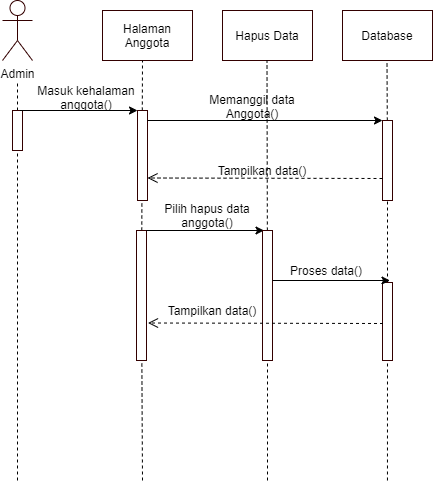

The diagram above was exported from draw.io. Its source (the exported page's mxGraphModel, read from the mxfile embedded in the PNG):
<mxGraphModel dx="1038" dy="580" grid="1" gridSize="10" guides="1" tooltips="1" connect="1" arrows="1" fold="1" page="1" pageScale="1" pageWidth="827" pageHeight="1169" math="0" shadow="0">
  <root>
    <mxCell id="0" />
    <mxCell id="1" parent="0" />
    <mxCell id="ZHUhwsxuq3rnonvQ1H8C-37" value="Admin" style="shape=umlActor;verticalLabelPosition=bottom;verticalAlign=top;html=1;outlineConnect=0;strokeColor=#330000;" vertex="1" parent="1">
      <mxGeometry x="90" y="40" width="30" height="60" as="geometry" />
    </mxCell>
    <mxCell id="ZHUhwsxuq3rnonvQ1H8C-38" value="" style="endArrow=none;dashed=1;html=1;" edge="1" parent="1" source="ZHUhwsxuq3rnonvQ1H8C-45">
      <mxGeometry width="50" height="50" relative="1" as="geometry">
        <mxPoint x="105" y="471" as="sourcePoint" />
        <mxPoint x="105" y="121" as="targetPoint" />
      </mxGeometry>
    </mxCell>
    <mxCell id="ZHUhwsxuq3rnonvQ1H8C-39" value="Halaman Anggota" style="rounded=0;whiteSpace=wrap;html=1;strokeColor=#330000;" vertex="1" parent="1">
      <mxGeometry x="190" y="50" width="90" height="50" as="geometry" />
    </mxCell>
    <mxCell id="ZHUhwsxuq3rnonvQ1H8C-40" value="Hapus Data" style="rounded=0;whiteSpace=wrap;html=1;strokeColor=#330000;" vertex="1" parent="1">
      <mxGeometry x="310" y="50" width="90" height="50" as="geometry" />
    </mxCell>
    <mxCell id="ZHUhwsxuq3rnonvQ1H8C-41" value="Database" style="rounded=0;whiteSpace=wrap;html=1;strokeColor=#330000;" vertex="1" parent="1">
      <mxGeometry x="430" y="50" width="90" height="50" as="geometry" />
    </mxCell>
    <mxCell id="ZHUhwsxuq3rnonvQ1H8C-42" value="" style="endArrow=none;dashed=1;html=1;" edge="1" parent="1" source="ZHUhwsxuq3rnonvQ1H8C-87">
      <mxGeometry width="50" height="50" relative="1" as="geometry">
        <mxPoint x="230" y="520" as="sourcePoint" />
        <mxPoint x="230" y="100" as="targetPoint" />
      </mxGeometry>
    </mxCell>
    <mxCell id="ZHUhwsxuq3rnonvQ1H8C-43" value="" style="endArrow=none;dashed=1;html=1;" edge="1" parent="1" source="ZHUhwsxuq3rnonvQ1H8C-90">
      <mxGeometry width="50" height="50" relative="1" as="geometry">
        <mxPoint x="354.93181818181824" y="480" as="sourcePoint" />
        <mxPoint x="354.5" y="100" as="targetPoint" />
      </mxGeometry>
    </mxCell>
    <mxCell id="ZHUhwsxuq3rnonvQ1H8C-44" value="" style="endArrow=none;dashed=1;html=1;" edge="1" parent="1" source="ZHUhwsxuq3rnonvQ1H8C-81">
      <mxGeometry width="50" height="50" relative="1" as="geometry">
        <mxPoint x="474.9565217391305" y="520" as="sourcePoint" />
        <mxPoint x="474.5" y="100" as="targetPoint" />
      </mxGeometry>
    </mxCell>
    <mxCell id="ZHUhwsxuq3rnonvQ1H8C-45" value="" style="rounded=0;whiteSpace=wrap;html=1;strokeColor=#330000;" vertex="1" parent="1">
      <mxGeometry x="100" y="150" width="10" height="40" as="geometry" />
    </mxCell>
    <mxCell id="ZHUhwsxuq3rnonvQ1H8C-46" value="" style="endArrow=none;dashed=1;html=1;" edge="1" parent="1" target="ZHUhwsxuq3rnonvQ1H8C-45">
      <mxGeometry width="50" height="50" relative="1" as="geometry">
        <mxPoint x="105" y="520" as="sourcePoint" />
        <mxPoint x="105" y="121" as="targetPoint" />
      </mxGeometry>
    </mxCell>
    <mxCell id="ZHUhwsxuq3rnonvQ1H8C-47" value="" style="rounded=0;whiteSpace=wrap;html=1;strokeColor=#330000;" vertex="1" parent="1">
      <mxGeometry x="225" y="150" width="10" height="90" as="geometry" />
    </mxCell>
    <mxCell id="ZHUhwsxuq3rnonvQ1H8C-49" value="" style="endArrow=classic;html=1;exitX=0.75;exitY=0;exitDx=0;exitDy=0;entryX=0;entryY=0;entryDx=0;entryDy=0;" edge="1" parent="1" source="ZHUhwsxuq3rnonvQ1H8C-45" target="ZHUhwsxuq3rnonvQ1H8C-47">
      <mxGeometry width="50" height="50" relative="1" as="geometry">
        <mxPoint x="390" y="250" as="sourcePoint" />
        <mxPoint x="440" y="200" as="targetPoint" />
      </mxGeometry>
    </mxCell>
    <mxCell id="ZHUhwsxuq3rnonvQ1H8C-50" value="Masuk kehalaman&lt;br&gt;anggota()" style="text;html=1;strokeColor=none;fillColor=none;align=center;verticalAlign=middle;whiteSpace=wrap;rounded=0;" vertex="1" parent="1">
      <mxGeometry x="124" y="127" width="100" height="20" as="geometry" />
    </mxCell>
    <mxCell id="ZHUhwsxuq3rnonvQ1H8C-81" value="" style="rounded=0;whiteSpace=wrap;html=1;strokeColor=#330000;" vertex="1" parent="1">
      <mxGeometry x="470" y="160" width="10" height="80" as="geometry" />
    </mxCell>
    <mxCell id="ZHUhwsxuq3rnonvQ1H8C-82" value="" style="endArrow=none;dashed=1;html=1;" edge="1" parent="1" source="ZHUhwsxuq3rnonvQ1H8C-101" target="ZHUhwsxuq3rnonvQ1H8C-81">
      <mxGeometry width="50" height="50" relative="1" as="geometry">
        <mxPoint x="474.9565217391305" y="520" as="sourcePoint" />
        <mxPoint x="474.5" y="100" as="targetPoint" />
      </mxGeometry>
    </mxCell>
    <mxCell id="ZHUhwsxuq3rnonvQ1H8C-83" value="" style="endArrow=classic;html=1;exitX=0.75;exitY=0;exitDx=0;exitDy=0;entryX=0;entryY=0;entryDx=0;entryDy=0;" edge="1" parent="1" target="ZHUhwsxuq3rnonvQ1H8C-81">
      <mxGeometry width="50" height="50" relative="1" as="geometry">
        <mxPoint x="235" y="160" as="sourcePoint" />
        <mxPoint x="352.5" y="160.0000000000001" as="targetPoint" />
      </mxGeometry>
    </mxCell>
    <mxCell id="ZHUhwsxuq3rnonvQ1H8C-84" value="Memanggil data Anggota()" style="text;html=1;strokeColor=none;fillColor=none;align=center;verticalAlign=middle;whiteSpace=wrap;rounded=0;" vertex="1" parent="1">
      <mxGeometry x="290" y="136" width="100" height="20" as="geometry" />
    </mxCell>
    <mxCell id="ZHUhwsxuq3rnonvQ1H8C-85" value="" style="html=1;verticalAlign=bottom;endArrow=open;dashed=1;endSize=8;entryX=1;entryY=0.75;entryDx=0;entryDy=0;" edge="1" parent="1" target="ZHUhwsxuq3rnonvQ1H8C-47">
      <mxGeometry x="-0.25" y="-50" relative="1" as="geometry">
        <mxPoint x="470" y="218" as="sourcePoint" />
        <mxPoint x="370" y="320" as="targetPoint" />
        <mxPoint as="offset" />
      </mxGeometry>
    </mxCell>
    <mxCell id="ZHUhwsxuq3rnonvQ1H8C-86" value="Tampilkan data()" style="text;html=1;strokeColor=none;fillColor=none;align=center;verticalAlign=middle;whiteSpace=wrap;rounded=0;" vertex="1" parent="1">
      <mxGeometry x="300" y="200" width="100" height="20" as="geometry" />
    </mxCell>
    <mxCell id="ZHUhwsxuq3rnonvQ1H8C-87" value="" style="rounded=0;whiteSpace=wrap;html=1;strokeColor=#330000;" vertex="1" parent="1">
      <mxGeometry x="224" y="270" width="10" height="130" as="geometry" />
    </mxCell>
    <mxCell id="ZHUhwsxuq3rnonvQ1H8C-88" value="" style="endArrow=none;dashed=1;html=1;" edge="1" parent="1" target="ZHUhwsxuq3rnonvQ1H8C-87">
      <mxGeometry width="50" height="50" relative="1" as="geometry">
        <mxPoint x="230" y="520" as="sourcePoint" />
        <mxPoint x="230" y="100" as="targetPoint" />
      </mxGeometry>
    </mxCell>
    <mxCell id="ZHUhwsxuq3rnonvQ1H8C-89" value="" style="endArrow=classic;html=1;exitX=0.75;exitY=0;exitDx=0;exitDy=0;entryX=0;entryY=0;entryDx=0;entryDy=0;" edge="1" parent="1">
      <mxGeometry width="50" height="50" relative="1" as="geometry">
        <mxPoint x="234" y="270" as="sourcePoint" />
        <mxPoint x="351.5" y="270.0000000000001" as="targetPoint" />
      </mxGeometry>
    </mxCell>
    <mxCell id="ZHUhwsxuq3rnonvQ1H8C-90" value="" style="rounded=0;whiteSpace=wrap;html=1;strokeColor=#330000;" vertex="1" parent="1">
      <mxGeometry x="350" y="270" width="10" height="130" as="geometry" />
    </mxCell>
    <mxCell id="ZHUhwsxuq3rnonvQ1H8C-92" value="" style="endArrow=none;dashed=1;html=1;" edge="1" parent="1" target="ZHUhwsxuq3rnonvQ1H8C-90">
      <mxGeometry width="50" height="50" relative="1" as="geometry">
        <mxPoint x="355" y="520" as="sourcePoint" />
        <mxPoint x="354.5" y="100" as="targetPoint" />
      </mxGeometry>
    </mxCell>
    <mxCell id="ZHUhwsxuq3rnonvQ1H8C-95" value="Pilih hapus data anggota()" style="text;html=1;strokeColor=none;fillColor=none;align=center;verticalAlign=middle;whiteSpace=wrap;rounded=0;" vertex="1" parent="1">
      <mxGeometry x="245" y="245" width="100" height="20" as="geometry" />
    </mxCell>
    <mxCell id="ZHUhwsxuq3rnonvQ1H8C-101" value="" style="rounded=0;whiteSpace=wrap;html=1;strokeColor=#330000;" vertex="1" parent="1">
      <mxGeometry x="470" y="322" width="10" height="78" as="geometry" />
    </mxCell>
    <mxCell id="ZHUhwsxuq3rnonvQ1H8C-102" value="" style="endArrow=none;dashed=1;html=1;" edge="1" parent="1" target="ZHUhwsxuq3rnonvQ1H8C-101">
      <mxGeometry width="50" height="50" relative="1" as="geometry">
        <mxPoint x="474.9565217391305" y="520" as="sourcePoint" />
        <mxPoint x="474.99456521739125" y="240" as="targetPoint" />
      </mxGeometry>
    </mxCell>
    <mxCell id="ZHUhwsxuq3rnonvQ1H8C-107" value="" style="endArrow=classic;html=1;exitX=0.75;exitY=0;exitDx=0;exitDy=0;entryX=0;entryY=0;entryDx=0;entryDy=0;" edge="1" parent="1">
      <mxGeometry width="50" height="50" relative="1" as="geometry">
        <mxPoint x="360" y="320" as="sourcePoint" />
        <mxPoint x="477.5" y="320.0000000000001" as="targetPoint" />
      </mxGeometry>
    </mxCell>
    <mxCell id="ZHUhwsxuq3rnonvQ1H8C-108" value="Proses data()" style="text;html=1;strokeColor=none;fillColor=none;align=center;verticalAlign=middle;whiteSpace=wrap;rounded=0;" vertex="1" parent="1">
      <mxGeometry x="364" y="300" width="100" height="20" as="geometry" />
    </mxCell>
    <mxCell id="ZHUhwsxuq3rnonvQ1H8C-110" value="" style="html=1;verticalAlign=bottom;endArrow=open;dashed=1;endSize=8;entryX=1;entryY=0.75;entryDx=0;entryDy=0;" edge="1" parent="1">
      <mxGeometry x="-0.25" y="-50" relative="1" as="geometry">
        <mxPoint x="470.5" y="363" as="sourcePoint" />
        <mxPoint x="235.5" y="362.5" as="targetPoint" />
        <mxPoint as="offset" />
      </mxGeometry>
    </mxCell>
    <mxCell id="ZHUhwsxuq3rnonvQ1H8C-111" value="Tampilkan data()" style="text;html=1;strokeColor=none;fillColor=none;align=center;verticalAlign=middle;whiteSpace=wrap;rounded=0;" vertex="1" parent="1">
      <mxGeometry x="250" y="340" width="100" height="20" as="geometry" />
    </mxCell>
  </root>
</mxGraphModel>